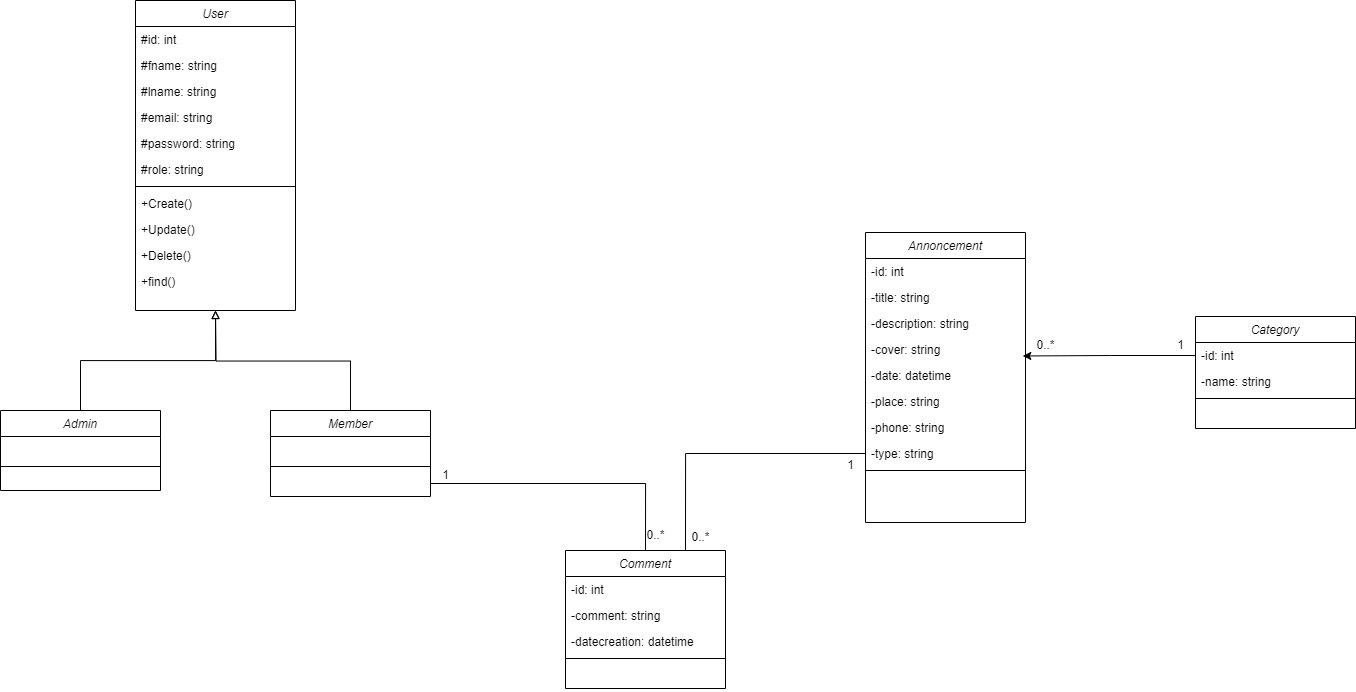

The diagram above was exported from draw.io. Its source (the exported page's mxGraphModel, read from the mxfile embedded in the PNG):
<mxGraphModel dx="1551" dy="2069" grid="1" gridSize="10" guides="1" tooltips="1" connect="1" arrows="1" fold="1" page="1" pageScale="1" pageWidth="827" pageHeight="1169" math="0" shadow="0">
  <root>
    <mxCell id="0" />
    <mxCell id="1" parent="0" />
    <mxCell id="DLWtaz8-So5WYs5-CC7X-1" value="User" style="swimlane;fontStyle=2;align=center;verticalAlign=top;childLayout=stackLayout;horizontal=1;startSize=26;horizontalStack=0;resizeParent=1;resizeLast=0;collapsible=1;marginBottom=0;rounded=0;shadow=0;strokeWidth=1;" parent="1" vertex="1">
      <mxGeometry x="300" y="-90" width="160" height="310" as="geometry">
        <mxRectangle x="230" y="140" width="160" height="26" as="alternateBounds" />
      </mxGeometry>
    </mxCell>
    <mxCell id="DLWtaz8-So5WYs5-CC7X-2" value="#id: int" style="text;align=left;verticalAlign=top;spacingLeft=4;spacingRight=4;overflow=hidden;rotatable=0;points=[[0,0.5],[1,0.5]];portConstraint=eastwest;" parent="DLWtaz8-So5WYs5-CC7X-1" vertex="1">
      <mxGeometry y="26" width="160" height="26" as="geometry" />
    </mxCell>
    <mxCell id="DLWtaz8-So5WYs5-CC7X-3" value="#fname: string" style="text;align=left;verticalAlign=top;spacingLeft=4;spacingRight=4;overflow=hidden;rotatable=0;points=[[0,0.5],[1,0.5]];portConstraint=eastwest;rounded=0;shadow=0;html=0;" parent="DLWtaz8-So5WYs5-CC7X-1" vertex="1">
      <mxGeometry y="52" width="160" height="26" as="geometry" />
    </mxCell>
    <mxCell id="DLWtaz8-So5WYs5-CC7X-4" value="#lname: string" style="text;align=left;verticalAlign=top;spacingLeft=4;spacingRight=4;overflow=hidden;rotatable=0;points=[[0,0.5],[1,0.5]];portConstraint=eastwest;rounded=0;shadow=0;html=0;" parent="DLWtaz8-So5WYs5-CC7X-1" vertex="1">
      <mxGeometry y="78" width="160" height="26" as="geometry" />
    </mxCell>
    <mxCell id="DLWtaz8-So5WYs5-CC7X-5" value="#email: string" style="text;align=left;verticalAlign=top;spacingLeft=4;spacingRight=4;overflow=hidden;rotatable=0;points=[[0,0.5],[1,0.5]];portConstraint=eastwest;rounded=0;shadow=0;html=0;" parent="DLWtaz8-So5WYs5-CC7X-1" vertex="1">
      <mxGeometry y="104" width="160" height="26" as="geometry" />
    </mxCell>
    <mxCell id="DLWtaz8-So5WYs5-CC7X-6" value="#password: string" style="text;align=left;verticalAlign=top;spacingLeft=4;spacingRight=4;overflow=hidden;rotatable=0;points=[[0,0.5],[1,0.5]];portConstraint=eastwest;rounded=0;shadow=0;html=0;" parent="DLWtaz8-So5WYs5-CC7X-1" vertex="1">
      <mxGeometry y="130" width="160" height="26" as="geometry" />
    </mxCell>
    <mxCell id="DLWtaz8-So5WYs5-CC7X-7" value="#role: string" style="text;align=left;verticalAlign=top;spacingLeft=4;spacingRight=4;overflow=hidden;rotatable=0;points=[[0,0.5],[1,0.5]];portConstraint=eastwest;rounded=0;shadow=0;html=0;" parent="DLWtaz8-So5WYs5-CC7X-1" vertex="1">
      <mxGeometry y="156" width="160" height="26" as="geometry" />
    </mxCell>
    <mxCell id="DLWtaz8-So5WYs5-CC7X-8" value="" style="line;html=1;strokeWidth=1;align=left;verticalAlign=middle;spacingTop=-1;spacingLeft=3;spacingRight=3;rotatable=0;labelPosition=right;points=[];portConstraint=eastwest;" parent="DLWtaz8-So5WYs5-CC7X-1" vertex="1">
      <mxGeometry y="182" width="160" height="8" as="geometry" />
    </mxCell>
    <mxCell id="DLWtaz8-So5WYs5-CC7X-9" value="+Create()" style="text;align=left;verticalAlign=top;spacingLeft=4;spacingRight=4;overflow=hidden;rotatable=0;points=[[0,0.5],[1,0.5]];portConstraint=eastwest;" parent="DLWtaz8-So5WYs5-CC7X-1" vertex="1">
      <mxGeometry y="190" width="160" height="26" as="geometry" />
    </mxCell>
    <mxCell id="DLWtaz8-So5WYs5-CC7X-10" value="+Update()" style="text;align=left;verticalAlign=top;spacingLeft=4;spacingRight=4;overflow=hidden;rotatable=0;points=[[0,0.5],[1,0.5]];portConstraint=eastwest;" parent="DLWtaz8-So5WYs5-CC7X-1" vertex="1">
      <mxGeometry y="216" width="160" height="26" as="geometry" />
    </mxCell>
    <mxCell id="DLWtaz8-So5WYs5-CC7X-11" value="+Delete()" style="text;align=left;verticalAlign=top;spacingLeft=4;spacingRight=4;overflow=hidden;rotatable=0;points=[[0,0.5],[1,0.5]];portConstraint=eastwest;" parent="DLWtaz8-So5WYs5-CC7X-1" vertex="1">
      <mxGeometry y="242" width="160" height="26" as="geometry" />
    </mxCell>
    <mxCell id="DLWtaz8-So5WYs5-CC7X-12" value="+find()" style="text;align=left;verticalAlign=top;spacingLeft=4;spacingRight=4;overflow=hidden;rotatable=0;points=[[0,0.5],[1,0.5]];portConstraint=eastwest;" parent="DLWtaz8-So5WYs5-CC7X-1" vertex="1">
      <mxGeometry y="268" width="160" height="26" as="geometry" />
    </mxCell>
    <mxCell id="DLWtaz8-So5WYs5-CC7X-13" style="edgeStyle=orthogonalEdgeStyle;rounded=0;orthogonalLoop=1;jettySize=auto;html=1;exitX=0.5;exitY=0;exitDx=0;exitDy=0;entryX=0.5;entryY=1;entryDx=0;entryDy=0;endArrow=block;endFill=0;" parent="1" source="DLWtaz8-So5WYs5-CC7X-14" target="DLWtaz8-So5WYs5-CC7X-1" edge="1">
      <mxGeometry relative="1" as="geometry">
        <mxPoint x="369.9999999999999" y="270" as="targetPoint" />
      </mxGeometry>
    </mxCell>
    <mxCell id="DLWtaz8-So5WYs5-CC7X-14" value="Admin" style="swimlane;fontStyle=2;align=center;verticalAlign=top;childLayout=stackLayout;horizontal=1;startSize=26;horizontalStack=0;resizeParent=1;resizeLast=0;collapsible=1;marginBottom=0;rounded=0;shadow=0;strokeWidth=1;" parent="1" vertex="1">
      <mxGeometry x="165" y="320" width="160" height="80" as="geometry">
        <mxRectangle x="230" y="140" width="160" height="26" as="alternateBounds" />
      </mxGeometry>
    </mxCell>
    <mxCell id="DLWtaz8-So5WYs5-CC7X-15" value=" " style="text;align=left;verticalAlign=top;spacingLeft=4;spacingRight=4;overflow=hidden;rotatable=0;points=[[0,0.5],[1,0.5]];portConstraint=eastwest;rounded=0;shadow=0;html=0;" parent="DLWtaz8-So5WYs5-CC7X-14" vertex="1">
      <mxGeometry y="26" width="160" height="26" as="geometry" />
    </mxCell>
    <mxCell id="DLWtaz8-So5WYs5-CC7X-16" value="" style="line;html=1;strokeWidth=1;align=left;verticalAlign=middle;spacingTop=-1;spacingLeft=3;spacingRight=3;rotatable=0;labelPosition=right;points=[];portConstraint=eastwest;" parent="DLWtaz8-So5WYs5-CC7X-14" vertex="1">
      <mxGeometry y="52" width="160" height="8" as="geometry" />
    </mxCell>
    <mxCell id="DLWtaz8-So5WYs5-CC7X-17" style="edgeStyle=orthogonalEdgeStyle;rounded=0;orthogonalLoop=1;jettySize=auto;html=1;exitX=0.5;exitY=0;exitDx=0;exitDy=0;endArrow=block;endFill=0;" parent="1" source="DLWtaz8-So5WYs5-CC7X-18" edge="1">
      <mxGeometry relative="1" as="geometry">
        <mxPoint x="380" y="220" as="targetPoint" />
      </mxGeometry>
    </mxCell>
    <mxCell id="DLWtaz8-So5WYs5-CC7X-18" value="Member" style="swimlane;fontStyle=2;align=center;verticalAlign=top;childLayout=stackLayout;horizontal=1;startSize=26;horizontalStack=0;resizeParent=1;resizeLast=0;collapsible=1;marginBottom=0;rounded=0;shadow=0;strokeWidth=1;" parent="1" vertex="1">
      <mxGeometry x="435" y="320" width="160" height="86" as="geometry">
        <mxRectangle x="230" y="140" width="160" height="26" as="alternateBounds" />
      </mxGeometry>
    </mxCell>
    <mxCell id="DLWtaz8-So5WYs5-CC7X-19" value=" " style="text;align=left;verticalAlign=top;spacingLeft=4;spacingRight=4;overflow=hidden;rotatable=0;points=[[0,0.5],[1,0.5]];portConstraint=eastwest;rounded=0;shadow=0;html=0;" parent="DLWtaz8-So5WYs5-CC7X-18" vertex="1">
      <mxGeometry y="26" width="160" height="26" as="geometry" />
    </mxCell>
    <mxCell id="DLWtaz8-So5WYs5-CC7X-20" value="" style="line;html=1;strokeWidth=1;align=left;verticalAlign=middle;spacingTop=-1;spacingLeft=3;spacingRight=3;rotatable=0;labelPosition=right;points=[];portConstraint=eastwest;" parent="DLWtaz8-So5WYs5-CC7X-18" vertex="1">
      <mxGeometry y="52" width="160" height="8" as="geometry" />
    </mxCell>
    <mxCell id="DLWtaz8-So5WYs5-CC7X-21" value=" " style="text;align=left;verticalAlign=top;spacingLeft=4;spacingRight=4;overflow=hidden;rotatable=0;points=[[0,0.5],[1,0.5]];portConstraint=eastwest;" parent="DLWtaz8-So5WYs5-CC7X-18" vertex="1">
      <mxGeometry y="60" width="160" height="26" as="geometry" />
    </mxCell>
    <mxCell id="DLWtaz8-So5WYs5-CC7X-22" value="Category" style="swimlane;fontStyle=2;align=center;verticalAlign=top;childLayout=stackLayout;horizontal=1;startSize=26;horizontalStack=0;resizeParent=1;resizeLast=0;collapsible=1;marginBottom=0;rounded=0;shadow=0;strokeWidth=1;" parent="1" vertex="1">
      <mxGeometry x="1360" y="226" width="160" height="112" as="geometry">
        <mxRectangle x="740" y="220" width="160" height="26" as="alternateBounds" />
      </mxGeometry>
    </mxCell>
    <mxCell id="DLWtaz8-So5WYs5-CC7X-23" value="-id: int" style="text;align=left;verticalAlign=top;spacingLeft=4;spacingRight=4;overflow=hidden;rotatable=0;points=[[0,0.5],[1,0.5]];portConstraint=eastwest;" parent="DLWtaz8-So5WYs5-CC7X-22" vertex="1">
      <mxGeometry y="26" width="160" height="26" as="geometry" />
    </mxCell>
    <mxCell id="DLWtaz8-So5WYs5-CC7X-24" value="-name: string" style="text;align=left;verticalAlign=top;spacingLeft=4;spacingRight=4;overflow=hidden;rotatable=0;points=[[0,0.5],[1,0.5]];portConstraint=eastwest;rounded=0;shadow=0;html=0;" parent="DLWtaz8-So5WYs5-CC7X-22" vertex="1">
      <mxGeometry y="52" width="160" height="26" as="geometry" />
    </mxCell>
    <mxCell id="DLWtaz8-So5WYs5-CC7X-25" value="" style="line;html=1;strokeWidth=1;align=left;verticalAlign=middle;spacingTop=-1;spacingLeft=3;spacingRight=3;rotatable=0;labelPosition=right;points=[];portConstraint=eastwest;" parent="DLWtaz8-So5WYs5-CC7X-22" vertex="1">
      <mxGeometry y="78" width="160" height="8" as="geometry" />
    </mxCell>
    <mxCell id="DLWtaz8-So5WYs5-CC7X-26" value=" " style="text;align=left;verticalAlign=top;spacingLeft=4;spacingRight=4;overflow=hidden;rotatable=0;points=[[0,0.5],[1,0.5]];portConstraint=eastwest;" parent="DLWtaz8-So5WYs5-CC7X-22" vertex="1">
      <mxGeometry y="86" width="160" height="26" as="geometry" />
    </mxCell>
    <mxCell id="DLWtaz8-So5WYs5-CC7X-27" value="Annoncement" style="swimlane;fontStyle=2;align=center;verticalAlign=top;childLayout=stackLayout;horizontal=1;startSize=26;horizontalStack=0;resizeParent=1;resizeLast=0;collapsible=1;marginBottom=0;rounded=0;shadow=0;strokeWidth=1;" parent="1" vertex="1">
      <mxGeometry x="1030" y="142" width="160" height="290" as="geometry">
        <mxRectangle x="230" y="140" width="160" height="26" as="alternateBounds" />
      </mxGeometry>
    </mxCell>
    <mxCell id="DLWtaz8-So5WYs5-CC7X-28" value="-id: int" style="text;align=left;verticalAlign=top;spacingLeft=4;spacingRight=4;overflow=hidden;rotatable=0;points=[[0,0.5],[1,0.5]];portConstraint=eastwest;" parent="DLWtaz8-So5WYs5-CC7X-27" vertex="1">
      <mxGeometry y="26" width="160" height="26" as="geometry" />
    </mxCell>
    <mxCell id="DLWtaz8-So5WYs5-CC7X-29" value="-title: string" style="text;align=left;verticalAlign=top;spacingLeft=4;spacingRight=4;overflow=hidden;rotatable=0;points=[[0,0.5],[1,0.5]];portConstraint=eastwest;rounded=0;shadow=0;html=0;" parent="DLWtaz8-So5WYs5-CC7X-27" vertex="1">
      <mxGeometry y="52" width="160" height="26" as="geometry" />
    </mxCell>
    <mxCell id="DLWtaz8-So5WYs5-CC7X-30" value="-description: string" style="text;align=left;verticalAlign=top;spacingLeft=4;spacingRight=4;overflow=hidden;rotatable=0;points=[[0,0.5],[1,0.5]];portConstraint=eastwest;rounded=0;shadow=0;html=0;" parent="DLWtaz8-So5WYs5-CC7X-27" vertex="1">
      <mxGeometry y="78" width="160" height="26" as="geometry" />
    </mxCell>
    <mxCell id="DLWtaz8-So5WYs5-CC7X-31" value="-cover: string" style="text;align=left;verticalAlign=top;spacingLeft=4;spacingRight=4;overflow=hidden;rotatable=0;points=[[0,0.5],[1,0.5]];portConstraint=eastwest;rounded=0;shadow=0;html=0;" parent="DLWtaz8-So5WYs5-CC7X-27" vertex="1">
      <mxGeometry y="104" width="160" height="26" as="geometry" />
    </mxCell>
    <mxCell id="DLWtaz8-So5WYs5-CC7X-32" value="-date: datetime" style="text;align=left;verticalAlign=top;spacingLeft=4;spacingRight=4;overflow=hidden;rotatable=0;points=[[0,0.5],[1,0.5]];portConstraint=eastwest;rounded=0;shadow=0;html=0;" parent="DLWtaz8-So5WYs5-CC7X-27" vertex="1">
      <mxGeometry y="130" width="160" height="26" as="geometry" />
    </mxCell>
    <mxCell id="DLWtaz8-So5WYs5-CC7X-33" value="-place: string" style="text;align=left;verticalAlign=top;spacingLeft=4;spacingRight=4;overflow=hidden;rotatable=0;points=[[0,0.5],[1,0.5]];portConstraint=eastwest;rounded=0;shadow=0;html=0;" parent="DLWtaz8-So5WYs5-CC7X-27" vertex="1">
      <mxGeometry y="156" width="160" height="26" as="geometry" />
    </mxCell>
    <mxCell id="DLWtaz8-So5WYs5-CC7X-34" value="-phone: string" style="text;align=left;verticalAlign=top;spacingLeft=4;spacingRight=4;overflow=hidden;rotatable=0;points=[[0,0.5],[1,0.5]];portConstraint=eastwest;rounded=0;shadow=0;html=0;" parent="DLWtaz8-So5WYs5-CC7X-27" vertex="1">
      <mxGeometry y="182" width="160" height="26" as="geometry" />
    </mxCell>
    <mxCell id="DLWtaz8-So5WYs5-CC7X-35" value="-type: string" style="text;align=left;verticalAlign=top;spacingLeft=4;spacingRight=4;overflow=hidden;rotatable=0;points=[[0,0.5],[1,0.5]];portConstraint=eastwest;rounded=0;shadow=0;html=0;" parent="DLWtaz8-So5WYs5-CC7X-27" vertex="1">
      <mxGeometry y="208" width="160" height="26" as="geometry" />
    </mxCell>
    <mxCell id="DLWtaz8-So5WYs5-CC7X-36" value="" style="line;html=1;strokeWidth=1;align=left;verticalAlign=middle;spacingTop=-1;spacingLeft=3;spacingRight=3;rotatable=0;labelPosition=right;points=[];portConstraint=eastwest;" parent="DLWtaz8-So5WYs5-CC7X-27" vertex="1">
      <mxGeometry y="234" width="160" height="8" as="geometry" />
    </mxCell>
    <mxCell id="DLWtaz8-So5WYs5-CC7X-37" value=" " style="text;align=left;verticalAlign=top;spacingLeft=4;spacingRight=4;overflow=hidden;rotatable=0;points=[[0,0.5],[1,0.5]];portConstraint=eastwest;" parent="DLWtaz8-So5WYs5-CC7X-27" vertex="1">
      <mxGeometry y="242" width="160" height="26" as="geometry" />
    </mxCell>
    <mxCell id="DLWtaz8-So5WYs5-CC7X-39" style="edgeStyle=orthogonalEdgeStyle;rounded=0;orthogonalLoop=1;jettySize=auto;html=1;exitX=0.5;exitY=0;exitDx=0;exitDy=0;entryX=1;entryY=0.5;entryDx=0;entryDy=0;endArrow=none;startFill=0;" parent="1" source="DLWtaz8-So5WYs5-CC7X-41" target="DLWtaz8-So5WYs5-CC7X-21" edge="1">
      <mxGeometry relative="1" as="geometry" />
    </mxCell>
    <mxCell id="DLWtaz8-So5WYs5-CC7X-40" style="edgeStyle=orthogonalEdgeStyle;rounded=0;orthogonalLoop=1;jettySize=auto;html=1;exitX=0.75;exitY=0;exitDx=0;exitDy=0;entryX=0;entryY=0.5;entryDx=0;entryDy=0;endArrow=none;startFill=0;" parent="1" source="DLWtaz8-So5WYs5-CC7X-41" target="DLWtaz8-So5WYs5-CC7X-35" edge="1">
      <mxGeometry relative="1" as="geometry" />
    </mxCell>
    <mxCell id="DLWtaz8-So5WYs5-CC7X-41" value="Comment" style="swimlane;fontStyle=2;align=center;verticalAlign=top;childLayout=stackLayout;horizontal=1;startSize=26;horizontalStack=0;resizeParent=1;resizeLast=0;collapsible=1;marginBottom=0;rounded=0;shadow=0;strokeWidth=1;" parent="1" vertex="1">
      <mxGeometry x="730" y="460" width="160" height="138" as="geometry">
        <mxRectangle x="230" y="140" width="160" height="26" as="alternateBounds" />
      </mxGeometry>
    </mxCell>
    <mxCell id="DLWtaz8-So5WYs5-CC7X-42" value="-id: int" style="text;align=left;verticalAlign=top;spacingLeft=4;spacingRight=4;overflow=hidden;rotatable=0;points=[[0,0.5],[1,0.5]];portConstraint=eastwest;" parent="DLWtaz8-So5WYs5-CC7X-41" vertex="1">
      <mxGeometry y="26" width="160" height="26" as="geometry" />
    </mxCell>
    <mxCell id="DLWtaz8-So5WYs5-CC7X-43" value="-comment: string" style="text;align=left;verticalAlign=top;spacingLeft=4;spacingRight=4;overflow=hidden;rotatable=0;points=[[0,0.5],[1,0.5]];portConstraint=eastwest;rounded=0;shadow=0;html=0;" parent="DLWtaz8-So5WYs5-CC7X-41" vertex="1">
      <mxGeometry y="52" width="160" height="26" as="geometry" />
    </mxCell>
    <mxCell id="DLWtaz8-So5WYs5-CC7X-44" value="-datecreation: datetime" style="text;align=left;verticalAlign=top;spacingLeft=4;spacingRight=4;overflow=hidden;rotatable=0;points=[[0,0.5],[1,0.5]];portConstraint=eastwest;rounded=0;shadow=0;html=0;" parent="DLWtaz8-So5WYs5-CC7X-41" vertex="1">
      <mxGeometry y="78" width="160" height="26" as="geometry" />
    </mxCell>
    <mxCell id="DLWtaz8-So5WYs5-CC7X-45" value="" style="line;html=1;strokeWidth=1;align=left;verticalAlign=middle;spacingTop=-1;spacingLeft=3;spacingRight=3;rotatable=0;labelPosition=right;points=[];portConstraint=eastwest;" parent="DLWtaz8-So5WYs5-CC7X-41" vertex="1">
      <mxGeometry y="104" width="160" height="8" as="geometry" />
    </mxCell>
    <mxCell id="DLWtaz8-So5WYs5-CC7X-46" value=" " style="text;align=left;verticalAlign=top;spacingLeft=4;spacingRight=4;overflow=hidden;rotatable=0;points=[[0,0.5],[1,0.5]];portConstraint=eastwest;" parent="DLWtaz8-So5WYs5-CC7X-41" vertex="1">
      <mxGeometry y="112" width="160" height="26" as="geometry" />
    </mxCell>
    <mxCell id="DLWtaz8-So5WYs5-CC7X-47" value="1" style="text;html=1;align=center;verticalAlign=middle;resizable=0;points=[];autosize=1;strokeColor=none;fillColor=none;" parent="1" vertex="1">
      <mxGeometry x="595" y="370" width="30" height="30" as="geometry" />
    </mxCell>
    <mxCell id="DLWtaz8-So5WYs5-CC7X-48" value="0..*" style="text;html=1;align=center;verticalAlign=middle;resizable=0;points=[];autosize=1;strokeColor=none;fillColor=none;" parent="1" vertex="1">
      <mxGeometry x="800" y="430" width="40" height="30" as="geometry" />
    </mxCell>
    <mxCell id="DLWtaz8-So5WYs5-CC7X-49" value="0..*" style="text;html=1;align=center;verticalAlign=middle;resizable=0;points=[];autosize=1;strokeColor=none;fillColor=none;" parent="1" vertex="1">
      <mxGeometry x="845" y="432" width="40" height="30" as="geometry" />
    </mxCell>
    <mxCell id="DLWtaz8-So5WYs5-CC7X-50" value="1" style="text;html=1;align=center;verticalAlign=middle;resizable=0;points=[];autosize=1;strokeColor=none;fillColor=none;" parent="1" vertex="1">
      <mxGeometry x="1000" y="360" width="30" height="30" as="geometry" />
    </mxCell>
    <mxCell id="DLWtaz8-So5WYs5-CC7X-51" value="1" style="text;html=1;align=center;verticalAlign=middle;resizable=0;points=[];autosize=1;strokeColor=none;fillColor=none;" parent="1" vertex="1">
      <mxGeometry x="1330" y="240" width="30" height="30" as="geometry" />
    </mxCell>
    <mxCell id="DLWtaz8-So5WYs5-CC7X-52" value="0..*" style="text;html=1;align=center;verticalAlign=middle;resizable=0;points=[];autosize=1;strokeColor=none;fillColor=none;" parent="1" vertex="1">
      <mxGeometry x="1190" y="240" width="40" height="30" as="geometry" />
    </mxCell>
    <mxCell id="ooXhgAZSl7zInswhHanK-2" style="edgeStyle=orthogonalEdgeStyle;rounded=0;orthogonalLoop=1;jettySize=auto;html=1;exitX=0;exitY=0.5;exitDx=0;exitDy=0;entryX=0.983;entryY=0.749;entryDx=0;entryDy=0;entryPerimeter=0;" edge="1" parent="1" source="DLWtaz8-So5WYs5-CC7X-23" target="DLWtaz8-So5WYs5-CC7X-31">
      <mxGeometry relative="1" as="geometry" />
    </mxCell>
  </root>
</mxGraphModel>